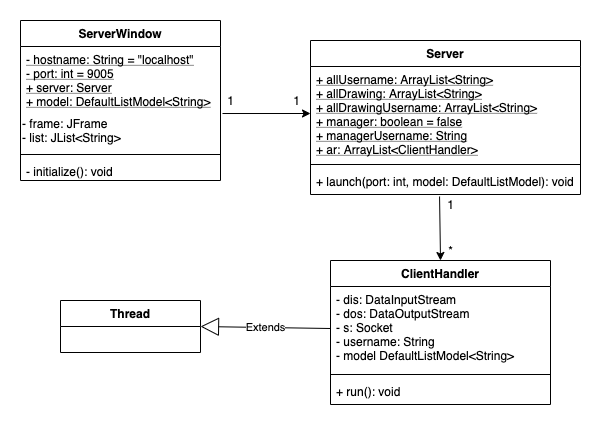

The diagram above was exported from draw.io. Its source (the exported page's mxGraphModel, read from the mxfile embedded in the PNG):
<mxGraphModel dx="1013" dy="744" grid="1" gridSize="10" guides="1" tooltips="1" connect="1" arrows="1" fold="1" page="1" pageScale="1" pageWidth="827" pageHeight="1169" math="0" shadow="0">
  <root>
    <mxCell id="0" />
    <mxCell id="1" parent="0" />
    <mxCell id="qJFrwGUJLxBCDLqxtiSz-9" value="ServerWindow" style="swimlane;fontStyle=1;align=center;verticalAlign=top;childLayout=stackLayout;horizontal=1;startSize=26;horizontalStack=0;resizeParent=1;resizeParentMax=0;resizeLast=0;collapsible=1;marginBottom=0;" vertex="1" parent="1">
      <mxGeometry x="70" y="110" width="200" height="160" as="geometry" />
    </mxCell>
    <mxCell id="qJFrwGUJLxBCDLqxtiSz-10" value="- hostname: String = &quot;localhost&quot;&#10;- port: int = 9005&#10;+ server: Server&#10;+ model: DefaultListModel&lt;String&gt;&#10;&#10;" style="text;strokeColor=none;fillColor=none;align=left;verticalAlign=top;spacingLeft=4;spacingRight=4;overflow=hidden;rotatable=0;points=[[0,0.5],[1,0.5]];portConstraint=eastwest;fontStyle=4" vertex="1" parent="qJFrwGUJLxBCDLqxtiSz-9">
      <mxGeometry y="26" width="200" height="64" as="geometry" />
    </mxCell>
    <mxCell id="qJFrwGUJLxBCDLqxtiSz-13" value="&lt;div style=&quot;padding: 0px ; margin: 0px&quot;&gt;- frame: JFrame&lt;/div&gt;&lt;div style=&quot;padding: 0px ; margin: 0px&quot;&gt;- list: JList&amp;lt;String&amp;gt;&lt;/div&gt;" style="text;whiteSpace=wrap;html=1;" vertex="1" parent="qJFrwGUJLxBCDLqxtiSz-9">
      <mxGeometry y="90" width="200" height="40" as="geometry" />
    </mxCell>
    <mxCell id="qJFrwGUJLxBCDLqxtiSz-11" value="" style="line;strokeWidth=1;fillColor=none;align=left;verticalAlign=middle;spacingTop=-1;spacingLeft=3;spacingRight=3;rotatable=0;labelPosition=right;points=[];portConstraint=eastwest;" vertex="1" parent="qJFrwGUJLxBCDLqxtiSz-9">
      <mxGeometry y="130" width="200" height="8" as="geometry" />
    </mxCell>
    <mxCell id="qJFrwGUJLxBCDLqxtiSz-12" value="- initialize(): void" style="text;strokeColor=none;fillColor=none;align=left;verticalAlign=top;spacingLeft=4;spacingRight=4;overflow=hidden;rotatable=0;points=[[0,0.5],[1,0.5]];portConstraint=eastwest;" vertex="1" parent="qJFrwGUJLxBCDLqxtiSz-9">
      <mxGeometry y="138" width="200" height="22" as="geometry" />
    </mxCell>
    <mxCell id="qJFrwGUJLxBCDLqxtiSz-18" value="Extends" style="endArrow=block;endSize=16;endFill=0;html=1;entryX=1;entryY=0.5;entryDx=0;entryDy=0;exitX=0;exitY=0.5;exitDx=0;exitDy=0;" edge="1" parent="1" source="qJFrwGUJLxBCDLqxtiSz-2" target="qJFrwGUJLxBCDLqxtiSz-14">
      <mxGeometry width="160" relative="1" as="geometry">
        <mxPoint x="210" y="310" as="sourcePoint" />
        <mxPoint x="370" y="310" as="targetPoint" />
      </mxGeometry>
    </mxCell>
    <mxCell id="qJFrwGUJLxBCDLqxtiSz-14" value="Thread" style="swimlane;fontStyle=1;childLayout=stackLayout;horizontal=1;startSize=26;fillColor=none;horizontalStack=0;resizeParent=1;resizeParentMax=0;resizeLast=0;collapsible=1;marginBottom=0;" vertex="1" parent="1">
      <mxGeometry x="110" y="390" width="140" height="52" as="geometry" />
    </mxCell>
    <mxCell id="qJFrwGUJLxBCDLqxtiSz-19" value="" style="endArrow=classic;html=1;exitX=1.01;exitY=1.047;exitDx=0;exitDy=0;entryX=0;entryY=0.5;entryDx=0;entryDy=0;exitPerimeter=0;" edge="1" parent="1" source="qJFrwGUJLxBCDLqxtiSz-10" target="qJFrwGUJLxBCDLqxtiSz-6">
      <mxGeometry width="50" height="50" relative="1" as="geometry">
        <mxPoint x="270" y="330" as="sourcePoint" />
        <mxPoint x="358" y="210" as="targetPoint" />
      </mxGeometry>
    </mxCell>
    <mxCell id="qJFrwGUJLxBCDLqxtiSz-5" value="Server" style="swimlane;fontStyle=1;align=center;verticalAlign=top;childLayout=stackLayout;horizontal=1;startSize=26;horizontalStack=0;resizeParent=1;resizeParentMax=0;resizeLast=0;collapsible=1;marginBottom=0;" vertex="1" parent="1">
      <mxGeometry x="360" y="130" width="270" height="154" as="geometry" />
    </mxCell>
    <mxCell id="qJFrwGUJLxBCDLqxtiSz-6" value="+ allUsername: ArrayList&lt;String&gt;&#10;+ allDrawing: ArrayList&lt;String&gt;&#10;+ allDrawingUsername: ArrayList&lt;String&gt;&#10;+ manager: boolean = false&#10;+ managerUsername: String&#10;+ ar: ArrayList&lt;ClientHandler&gt;" style="text;strokeColor=none;fillColor=none;align=left;verticalAlign=top;spacingLeft=4;spacingRight=4;overflow=hidden;rotatable=0;points=[[0,0.5],[1,0.5]];portConstraint=eastwest;fontStyle=4" vertex="1" parent="qJFrwGUJLxBCDLqxtiSz-5">
      <mxGeometry y="26" width="270" height="94" as="geometry" />
    </mxCell>
    <mxCell id="qJFrwGUJLxBCDLqxtiSz-7" value="" style="line;strokeWidth=1;fillColor=none;align=left;verticalAlign=middle;spacingTop=-1;spacingLeft=3;spacingRight=3;rotatable=0;labelPosition=right;points=[];portConstraint=eastwest;" vertex="1" parent="qJFrwGUJLxBCDLqxtiSz-5">
      <mxGeometry y="120" width="270" height="8" as="geometry" />
    </mxCell>
    <mxCell id="qJFrwGUJLxBCDLqxtiSz-8" value="+ launch(port: int, model: DefaultListModel): void" style="text;strokeColor=none;fillColor=none;align=left;verticalAlign=top;spacingLeft=4;spacingRight=4;overflow=hidden;rotatable=0;points=[[0,0.5],[1,0.5]];portConstraint=eastwest;" vertex="1" parent="qJFrwGUJLxBCDLqxtiSz-5">
      <mxGeometry y="128" width="270" height="26" as="geometry" />
    </mxCell>
    <mxCell id="qJFrwGUJLxBCDLqxtiSz-20" value="" style="endArrow=classic;html=1;exitX=0.478;exitY=1.077;exitDx=0;exitDy=0;exitPerimeter=0;entryX=0.5;entryY=0;entryDx=0;entryDy=0;" edge="1" parent="1" source="qJFrwGUJLxBCDLqxtiSz-8" target="qJFrwGUJLxBCDLqxtiSz-1">
      <mxGeometry width="50" height="50" relative="1" as="geometry">
        <mxPoint x="270" y="330" as="sourcePoint" />
        <mxPoint x="320" y="280" as="targetPoint" />
      </mxGeometry>
    </mxCell>
    <mxCell id="qJFrwGUJLxBCDLqxtiSz-1" value="ClientHandler" style="swimlane;fontStyle=1;align=center;verticalAlign=top;childLayout=stackLayout;horizontal=1;startSize=26;horizontalStack=0;resizeParent=1;resizeParentMax=0;resizeLast=0;collapsible=1;marginBottom=0;" vertex="1" parent="1">
      <mxGeometry x="380" y="350" width="220" height="144" as="geometry" />
    </mxCell>
    <mxCell id="qJFrwGUJLxBCDLqxtiSz-2" value="- dis: DataInputStream&#10;- dos: DataOutputStream&#10;- s: Socket&#10;- username: String&#10;- model DefaultListModel&lt;String&gt;" style="text;strokeColor=none;fillColor=none;align=left;verticalAlign=top;spacingLeft=4;spacingRight=4;overflow=hidden;rotatable=0;points=[[0,0.5],[1,0.5]];portConstraint=eastwest;" vertex="1" parent="qJFrwGUJLxBCDLqxtiSz-1">
      <mxGeometry y="26" width="220" height="84" as="geometry" />
    </mxCell>
    <mxCell id="qJFrwGUJLxBCDLqxtiSz-3" value="" style="line;strokeWidth=1;fillColor=none;align=left;verticalAlign=middle;spacingTop=-1;spacingLeft=3;spacingRight=3;rotatable=0;labelPosition=right;points=[];portConstraint=eastwest;" vertex="1" parent="qJFrwGUJLxBCDLqxtiSz-1">
      <mxGeometry y="110" width="220" height="8" as="geometry" />
    </mxCell>
    <mxCell id="qJFrwGUJLxBCDLqxtiSz-4" value="+ run(): void" style="text;strokeColor=none;fillColor=none;align=left;verticalAlign=top;spacingLeft=4;spacingRight=4;overflow=hidden;rotatable=0;points=[[0,0.5],[1,0.5]];portConstraint=eastwest;" vertex="1" parent="qJFrwGUJLxBCDLqxtiSz-1">
      <mxGeometry y="118" width="220" height="26" as="geometry" />
    </mxCell>
    <mxCell id="qJFrwGUJLxBCDLqxtiSz-21" value="1" style="text;html=1;align=center;verticalAlign=middle;resizable=0;points=[];autosize=1;" vertex="1" parent="1">
      <mxGeometry x="270" y="180" width="20" height="20" as="geometry" />
    </mxCell>
    <mxCell id="qJFrwGUJLxBCDLqxtiSz-22" value="1" style="text;html=1;align=center;verticalAlign=middle;resizable=0;points=[];autosize=1;" vertex="1" parent="1">
      <mxGeometry x="336" y="180" width="20" height="20" as="geometry" />
    </mxCell>
    <mxCell id="qJFrwGUJLxBCDLqxtiSz-23" value="1" style="text;html=1;align=center;verticalAlign=middle;resizable=0;points=[];autosize=1;" vertex="1" parent="1">
      <mxGeometry x="490" y="284" width="20" height="20" as="geometry" />
    </mxCell>
    <mxCell id="qJFrwGUJLxBCDLqxtiSz-24" value="*" style="text;html=1;align=center;verticalAlign=middle;resizable=0;points=[];autosize=1;" vertex="1" parent="1">
      <mxGeometry x="490" y="330" width="20" height="20" as="geometry" />
    </mxCell>
  </root>
</mxGraphModel>